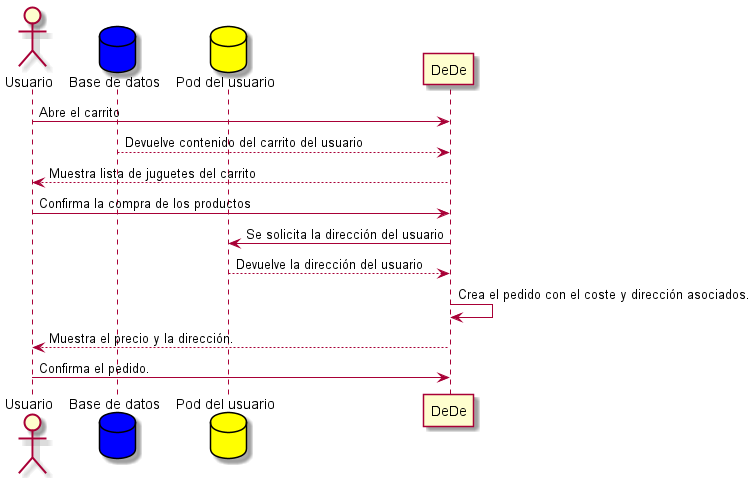

The diagram above was rendered by PlantUML. Its source (embedded in the PNG):
@startuml
actor Usuario
database BaseDeDatos as "Base de datos" #blue
database Pod as "Pod del usuario" #yellow
Usuario -> DeDe: Abre el carrito
DeDe <-- BaseDeDatos: Devuelve contenido del carrito del usuario
Usuario <-- DeDe: Muestra lista de juguetes del carrito
Usuario -> DeDe: Confirma la compra de los productos
DeDe -> Pod: Se solicita la dirección del usuario
DeDe <-- Pod: Devuelve la dirección del usuario
DeDe -> DeDe: Crea el pedido con el coste y dirección asociados.
Usuario <-- DeDe: Muestra el precio y la dirección.
Usuario -> DeDe: Confirma el pedido.
@enduml